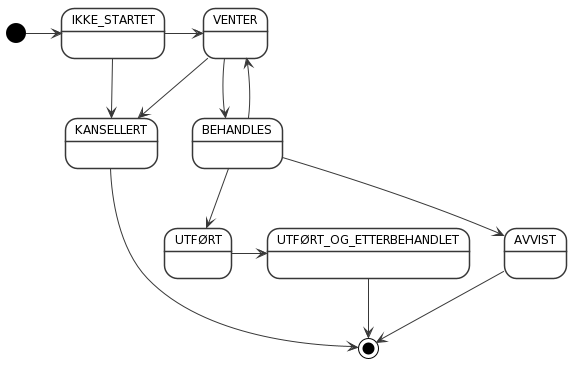

The diagram above was rendered by PlantUML. Its source (embedded in the PNG):
@startuml
skinparam shadowing false
skinparam monochrome true
skinparam StateBackgroundColor #ffffff
skinparam StateFontSize 12


[*] -> IKKE_STARTET
IKKE_STARTET -> VENTER
IKKE_STARTET --> KANSELLERT
BEHANDLES --> VENTER
VENTER --> KANSELLERT
VENTER --> BEHANDLES
BEHANDLES --> UTFØRT
UTFØRT -> UTFØRT_OG_ETTERBEHANDLET
UTFØRT_OG_ETTERBEHANDLET --> [*]
BEHANDLES --> AVVIST
AVVIST --> [*]
KANSELLERT --> [*]
@enduml